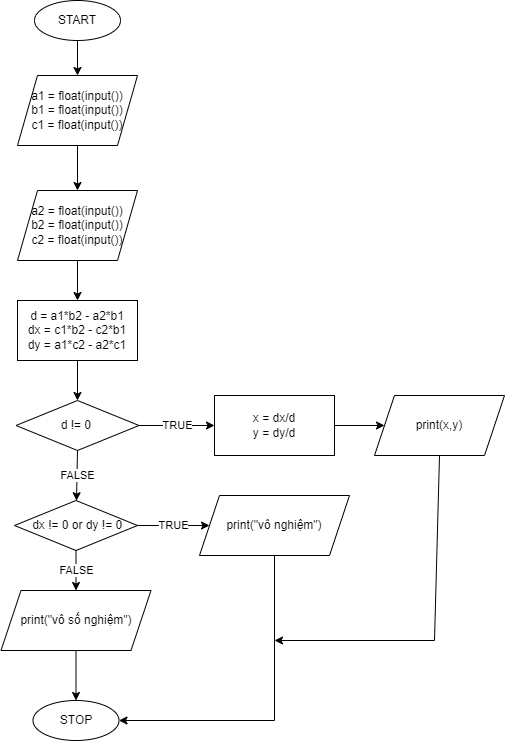

The diagram above was exported from draw.io. Its source (the exported page's mxGraphModel, read from the mxfile embedded in the PNG):
<mxGraphModel dx="1087" dy="2015" grid="1" gridSize="10" guides="1" tooltips="1" connect="1" arrows="1" fold="1" page="1" pageScale="1" pageWidth="827" pageHeight="1169" math="0" shadow="0">
  <root>
    <mxCell id="0" />
    <mxCell id="1" parent="0" />
    <mxCell id="2" value="START" style="ellipse;whiteSpace=wrap;html=1;" vertex="1" parent="1">
      <mxGeometry x="2450" y="-70" width="86" height="40" as="geometry" />
    </mxCell>
    <mxCell id="3" value="a1 = float(input())&lt;br&gt;b1 = float(input())&lt;br&gt;c1 = float(input())" style="shape=parallelogram;perimeter=parallelogramPerimeter;whiteSpace=wrap;html=1;fixedSize=1;" vertex="1" parent="1">
      <mxGeometry x="2433" y="5" width="120" height="70" as="geometry" />
    </mxCell>
    <mxCell id="4" value="a2 = float(input())&lt;br&gt;b2 = float(input())&lt;br&gt;c2 = float(input())" style="shape=parallelogram;perimeter=parallelogramPerimeter;whiteSpace=wrap;html=1;fixedSize=1;" vertex="1" parent="1">
      <mxGeometry x="2433" y="120" width="120" height="70" as="geometry" />
    </mxCell>
    <mxCell id="5" value="" style="endArrow=classic;html=1;rounded=0;exitX=0.5;exitY=1;exitDx=0;exitDy=0;entryX=0.5;entryY=0;entryDx=0;entryDy=0;" edge="1" source="2" target="3" parent="1">
      <mxGeometry width="50" height="50" relative="1" as="geometry">
        <mxPoint x="2350" y="80" as="sourcePoint" />
        <mxPoint x="2400" y="30" as="targetPoint" />
      </mxGeometry>
    </mxCell>
    <mxCell id="6" value="" style="endArrow=classic;html=1;rounded=0;exitX=0.5;exitY=1;exitDx=0;exitDy=0;entryX=0.5;entryY=0;entryDx=0;entryDy=0;" edge="1" source="3" target="4" parent="1">
      <mxGeometry width="50" height="50" relative="1" as="geometry">
        <mxPoint x="2503" y="-20" as="sourcePoint" />
        <mxPoint x="2503" y="15" as="targetPoint" />
      </mxGeometry>
    </mxCell>
    <mxCell id="7" value="d = a1*b2 - a2*b1&lt;br&gt;dx = c1*b2 - c2*b1&lt;br&gt;dy = a1*c2 - a2*c1" style="rounded=0;whiteSpace=wrap;html=1;" vertex="1" parent="1">
      <mxGeometry x="2433" y="230" width="120" height="60" as="geometry" />
    </mxCell>
    <mxCell id="8" value="" style="endArrow=classic;html=1;rounded=0;exitX=0.5;exitY=1;exitDx=0;exitDy=0;entryX=0.5;entryY=0;entryDx=0;entryDy=0;" edge="1" source="4" target="7" parent="1">
      <mxGeometry width="50" height="50" relative="1" as="geometry">
        <mxPoint x="2620" y="230" as="sourcePoint" />
        <mxPoint x="2670" y="180" as="targetPoint" />
      </mxGeometry>
    </mxCell>
    <mxCell id="9" value="d != 0&amp;nbsp;" style="rhombus;whiteSpace=wrap;html=1;" vertex="1" parent="1">
      <mxGeometry x="2431.5" y="330" width="123" height="50" as="geometry" />
    </mxCell>
    <mxCell id="10" value="" style="endArrow=classic;html=1;rounded=0;exitX=0.5;exitY=1;exitDx=0;exitDy=0;" edge="1" source="7" target="9" parent="1">
      <mxGeometry width="50" height="50" relative="1" as="geometry">
        <mxPoint x="2640" y="370" as="sourcePoint" />
        <mxPoint x="2690" y="320" as="targetPoint" />
      </mxGeometry>
    </mxCell>
    <mxCell id="11" value="TRUE" style="endArrow=classic;html=1;rounded=0;exitX=1;exitY=0.5;exitDx=0;exitDy=0;entryX=0;entryY=0.5;entryDx=0;entryDy=0;" edge="1" source="9" target="12" parent="1">
      <mxGeometry width="50" height="50" relative="1" as="geometry">
        <mxPoint x="2510" y="530" as="sourcePoint" />
        <mxPoint x="2620" y="355" as="targetPoint" />
      </mxGeometry>
    </mxCell>
    <mxCell id="12" value="x = dx/d&lt;br&gt;y = dy/d" style="rounded=0;whiteSpace=wrap;html=1;" vertex="1" parent="1">
      <mxGeometry x="2630" y="325" width="120" height="60" as="geometry" />
    </mxCell>
    <mxCell id="13" value="&amp;nbsp;dx != 0 or dy != 0" style="rhombus;whiteSpace=wrap;html=1;" vertex="1" parent="1">
      <mxGeometry x="2430" y="430" width="123" height="50" as="geometry" />
    </mxCell>
    <mxCell id="14" value="FALSE" style="endArrow=classic;html=1;rounded=0;exitX=0.5;exitY=1;exitDx=0;exitDy=0;" edge="1" source="9" target="13" parent="1">
      <mxGeometry width="50" height="50" relative="1" as="geometry">
        <mxPoint x="2650" y="540" as="sourcePoint" />
        <mxPoint x="2700" y="490" as="targetPoint" />
      </mxGeometry>
    </mxCell>
    <mxCell id="15" value="TRUE" style="endArrow=classic;html=1;rounded=0;exitX=1;exitY=0.5;exitDx=0;exitDy=0;entryX=0;entryY=0.5;entryDx=0;entryDy=0;" edge="1" source="13" target="18" parent="1">
      <mxGeometry width="50" height="50" relative="1" as="geometry">
        <mxPoint x="2730" y="520" as="sourcePoint" />
        <mxPoint x="2630" y="455" as="targetPoint" />
      </mxGeometry>
    </mxCell>
    <mxCell id="16" value="" style="endArrow=classic;html=1;rounded=0;exitX=1;exitY=0.5;exitDx=0;exitDy=0;entryX=0;entryY=0.5;entryDx=0;entryDy=0;" edge="1" source="12" target="17" parent="1">
      <mxGeometry width="50" height="50" relative="1" as="geometry">
        <mxPoint x="2890" y="450" as="sourcePoint" />
        <mxPoint x="2810" y="355" as="targetPoint" />
      </mxGeometry>
    </mxCell>
    <mxCell id="17" value="print(x,y)" style="shape=parallelogram;perimeter=parallelogramPerimeter;whiteSpace=wrap;html=1;fixedSize=1;" vertex="1" parent="1">
      <mxGeometry x="2790" y="325" width="130" height="60" as="geometry" />
    </mxCell>
    <mxCell id="18" value="print(&quot;vô nghiệm&quot;)" style="shape=parallelogram;perimeter=parallelogramPerimeter;whiteSpace=wrap;html=1;fixedSize=1;" vertex="1" parent="1">
      <mxGeometry x="2615" y="425" width="150" height="60" as="geometry" />
    </mxCell>
    <mxCell id="19" value="print(&quot;vô số nghiệm&quot;)" style="shape=parallelogram;perimeter=parallelogramPerimeter;whiteSpace=wrap;html=1;fixedSize=1;" vertex="1" parent="1">
      <mxGeometry x="2416.5" y="520" width="150" height="60" as="geometry" />
    </mxCell>
    <mxCell id="20" value="FALSE" style="endArrow=classic;html=1;rounded=0;exitX=0.5;exitY=1;exitDx=0;exitDy=0;entryX=0.5;entryY=0;entryDx=0;entryDy=0;" edge="1" source="13" target="19" parent="1">
      <mxGeometry width="50" height="50" relative="1" as="geometry">
        <mxPoint x="2640" y="600" as="sourcePoint" />
        <mxPoint x="2690" y="550" as="targetPoint" />
      </mxGeometry>
    </mxCell>
    <mxCell id="21" value="STOP" style="ellipse;whiteSpace=wrap;html=1;" vertex="1" parent="1">
      <mxGeometry x="2448.5" y="630" width="86" height="40" as="geometry" />
    </mxCell>
    <mxCell id="22" value="" style="endArrow=classic;html=1;rounded=0;exitX=0.5;exitY=1;exitDx=0;exitDy=0;entryX=0.5;entryY=0;entryDx=0;entryDy=0;" edge="1" source="19" target="21" parent="1">
      <mxGeometry width="50" height="50" relative="1" as="geometry">
        <mxPoint x="2660" y="640" as="sourcePoint" />
        <mxPoint x="2710" y="590" as="targetPoint" />
      </mxGeometry>
    </mxCell>
    <mxCell id="23" value="" style="endArrow=classic;html=1;rounded=0;exitX=0.5;exitY=1;exitDx=0;exitDy=0;entryX=1;entryY=0.5;entryDx=0;entryDy=0;" edge="1" source="18" target="21" parent="1">
      <mxGeometry width="50" height="50" relative="1" as="geometry">
        <mxPoint x="2870" y="640" as="sourcePoint" />
        <mxPoint x="2920" y="590" as="targetPoint" />
        <Array as="points">
          <mxPoint x="2690" y="650" />
        </Array>
      </mxGeometry>
    </mxCell>
    <mxCell id="24" value="" style="endArrow=classic;html=1;rounded=0;exitX=0.5;exitY=1;exitDx=0;exitDy=0;" edge="1" source="17" parent="1">
      <mxGeometry width="50" height="50" relative="1" as="geometry">
        <mxPoint x="2750" y="530" as="sourcePoint" />
        <mxPoint x="2690" y="570" as="targetPoint" />
        <Array as="points">
          <mxPoint x="2850" y="570" />
        </Array>
      </mxGeometry>
    </mxCell>
  </root>
</mxGraphModel>